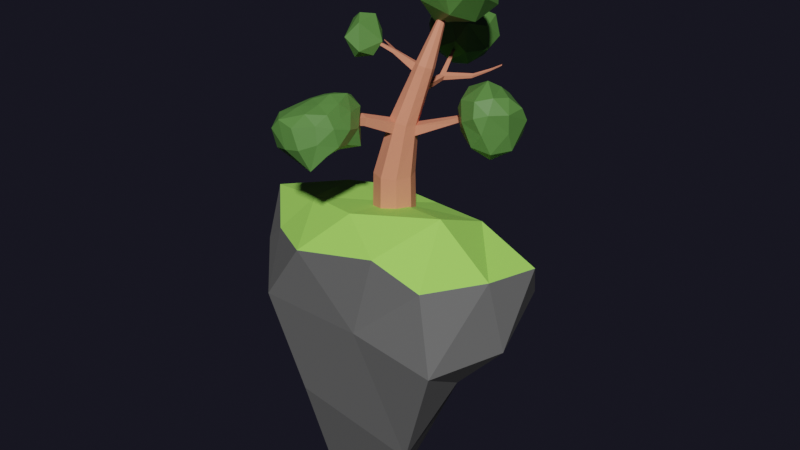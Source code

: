 # Source: FloatingIsland08.blend  (saved by Blender 2.80.75; exported with 4.5.12 LTS)
import bpy
from mathutils import Matrix  # noqa: F401  (used for matrix-valued properties, if any)

bpy.ops.wm.read_factory_settings(use_empty=True)
scene = bpy.context.scene
scene.name = 'Scene'

# ---- collections
col_main = bpy.data.collections.new('Main'); scene.collection.children.link(col_main)
col_cutters = bpy.data.collections.new('Cutters'); scene.collection.children.link(col_cutters)
col_cutters.hide_render = True
col_cameras = bpy.data.collections.new('Cameras'); scene.collection.children.link(col_cameras)
col_helpers = bpy.data.collections.new('Helpers'); scene.collection.children.link(col_helpers)
col_helpers.hide_render = True

# ---- materials (node trees are filled in below, after node groups)
mat_grass = bpy.data.materials.new('Grass')
mat_grass.use_transparent_shadow = False
mat_material_001 = bpy.data.materials.new('Material.001')
mat_material_001.use_transparent_shadow = False
mat_leafes = bpy.data.materials.new('Leafes')
mat_leafes.use_transparent_shadow = False
mat_stem = bpy.data.materials.new('stem')
mat_stem.use_transparent_shadow = False

# ---- material node trees
mat_grass.use_nodes = True; mat_grass.node_tree.nodes.clear()
_N = mat_grass.node_tree.nodes; _L = mat_grass.node_tree.links
n0 = _N.new('ShaderNodeOutputMaterial'); n0.name = 'Material Output'; n0.location = (300, 300)
n1 = _N.new('ShaderNodeBsdfPrincipled'); n1.name = 'Principled BSDF'; n1.location = (10, 300)
n1.distribution = 'GGX'
n1.subsurface_method = 'BURLEY'
n1.inputs[0].default_value = (0.3678, 0.8, 0.1158, 1.0)
n1.inputs[2].default_value = 0.8615
n1.inputs[3].default_value = 1.45
n1.inputs[27].default_value = (0.0, 0.0, 0.0, 1.0)
n1.inputs[28].default_value = 1.0
_L.new(n1.outputs[0], n0.inputs[0])
n0.is_active_output = True
mat_material_001.use_nodes = True; mat_material_001.node_tree.nodes.clear()
_N = mat_material_001.node_tree.nodes; _L = mat_material_001.node_tree.links
n0 = _N.new('ShaderNodeOutputMaterial'); n0.name = 'Material Output'; n0.location = (300, 300)
n1 = _N.new('ShaderNodeBsdfPrincipled'); n1.name = 'Principled BSDF'; n1.location = (10, 300)
n1.distribution = 'GGX'
n1.subsurface_method = 'BURLEY'
n1.inputs[0].default_value = (0.1107, 0.1107, 0.1107, 1.0)
n1.inputs[2].default_value = 0.7538
n1.inputs[3].default_value = 1.45
n1.inputs[27].default_value = (0.0, 0.0, 0.0, 1.0)
n1.inputs[28].default_value = 1.0
_L.new(n1.outputs[0], n0.inputs[0])
n0.is_active_output = True
mat_leafes.use_nodes = True; mat_leafes.node_tree.nodes.clear()
_N = mat_leafes.node_tree.nodes; _L = mat_leafes.node_tree.links
n0 = _N.new('ShaderNodeOutputMaterial'); n0.name = 'Material Output'; n0.location = (300, 300)
n1 = _N.new('ShaderNodeBsdfPrincipled'); n1.name = 'Principled BSDF'; n1.location = (10, 300)
n1.distribution = 'GGX'
n1.subsurface_method = 'BURLEY'
n1.inputs[0].default_value = (0.102, 0.2529, 0.05573, 1.0)
n1.inputs[3].default_value = 1.45
n1.inputs[27].default_value = (0.0, 0.0, 0.0, 1.0)
n1.inputs[28].default_value = 1.0
_L.new(n1.outputs[0], n0.inputs[0])
n0.is_active_output = True
mat_stem.use_nodes = True; mat_stem.node_tree.nodes.clear()
_N = mat_stem.node_tree.nodes; _L = mat_stem.node_tree.links
n0 = _N.new('ShaderNodeOutputMaterial'); n0.name = 'Material Output'; n0.location = (300, 300)
n1 = _N.new('ShaderNodeBsdfPrincipled'); n1.name = 'Principled BSDF'; n1.location = (10, 300)
n1.distribution = 'GGX'
n1.subsurface_method = 'BURLEY'
n1.inputs[0].default_value = (0.8, 0.2737, 0.1652, 1.0)
n1.inputs[3].default_value = 1.45
n1.inputs[27].default_value = (0.0, 0.0, 0.0, 1.0)
n1.inputs[28].default_value = 1.0
_L.new(n1.outputs[0], n0.inputs[0])
n0.is_active_output = True

# ---- world
world_world = bpy.data.worlds.new('World'); scene.world = world_world
world_world.use_nodes = True; world_world.node_tree.nodes.clear()
_N = world_world.node_tree.nodes; _L = world_world.node_tree.links
n0 = _N.new('ShaderNodeOutputWorld'); n0.name = 'World Output'; n0.location = (300, 300)
n1 = _N.new('ShaderNodeBackground'); n1.name = 'Background'; n1.location = (10, 300)
n1.inputs[0].default_value = (0.08554, 0.08249, 0.1456, 1.0)
n1.inputs[1].default_value = 0.1
n2 = _N.new('ShaderNodeVolumeScatter'); n2.name = 'Volume Scatter'; n2.location = (11, 174)
n2.width = 140
n2.inputs[1].default_value = 0.0
_L.new(n1.outputs[0], n0.inputs[0])
_L.new(n2.outputs[0], n0.inputs[1])
n0.is_active_output = True
world_world.use_eevee_finite_volume = True
world_world.color = (0.0, 0.0, 0.0)
world_world.use_sun_shadow = False
world_world.sun_shadow_jitter_overblur = 0.0

# ---- meshes
me_cone = bpy.data.meshes.new('Cone')
me_cone.from_pydata([(0.1957, 0.2367, -0.9748), (0.009971, 0.5348, -0.7626), (-0.3434, 0.01415, -0.02275), (0.156, -0.3492, 0.4186), (0.05719, -0.2663, -1.045), (-0.4202, -0.3251, -0.8007), (0.2736, 0.6171, -0.5292), (-0.2644, 0.4495, -0.1367), (-0.4162, -0.4182, 0.08701), (0.4814, -0.07922, 0.01385), (-0.4999, -0.1184, -0.2372), (-0.02135, 0.1775, 0.521), (0.617, 0.358, -0.4936), (0.5601, 0.2206, -0.8334), (0.447, -0.4632, -0.5462), (0.716, -0.1705, -0.4968), (0.03831, 0.04865, -0.9978), (0.3161, 0.3725, -0.8451), (-0.2441, 0.6914, -0.5354), (0.4154, 0.1257, -0.9783), (-0.1853, -0.388, -0.9259), (-0.5943, -0.4693, -0.4795), (-0.2343, -0.1978, 0.4061), (-0.5438, 0.4741, -0.5075), (0.2235, -0.4521, -0.05924), (-0.01402, 0.322, -0.9058), (-0.1341, -0.4671, -0.5427), (-0.7341, -0.07849, -0.4911), (0.2448, -0.445, -0.8547), (0.2616, 0.4099, -0.05467), (-0.3755, 0.217, -0.9557), (-0.624, -0.06162, -0.8209), (-0.3933, -0.1388, -1.11), (0.3953, -0.1536, -0.9893), (0.5362, -0.2699, -0.8127), (-0.2822, 0.457, -0.7666), (-0.4759, 0.3487, -0.7617), (-0.6885, 0.2294, -0.7984), (0.6555, -0.2374, -0.7027), (0.7932, -0.01258, -0.8891)], [], [(4, 28, 20), (13, 39, 19), (1, 35, 18), (6, 29, 12), (12, 39, 13), (17, 13, 19), (16, 32, 30), (37, 31, 27), (5, 21, 31), (7, 18, 23), (0, 16, 25), (20, 5, 32), (0, 17, 19), (17, 6, 12), (37, 30, 31), (12, 15, 39), (17, 12, 13), (29, 11, 9), (37, 36, 30), (35, 30, 36), (1, 18, 6), (36, 23, 35), (17, 0, 25), (12, 9, 15), (19, 39, 33), (22, 11, 7), (4, 33, 28), (7, 2, 22), (16, 19, 33), (5, 31, 32), (12, 29, 9), (23, 27, 7), (5, 26, 21), (2, 8, 22), (18, 29, 6), (20, 28, 26), (4, 20, 32), (4, 16, 33), (22, 8, 3), (32, 31, 30), (5, 20, 26), (25, 16, 30), (16, 0, 19), (18, 35, 23), (1, 6, 17), (3, 24, 9), (35, 25, 30), (2, 7, 10), (23, 36, 37), (35, 1, 25), (16, 4, 32), (1, 17, 25), (23, 37, 27), (8, 2, 10), (11, 29, 7), (7, 27, 10), (10, 21, 8), (14, 26, 28), (14, 28, 34), (21, 27, 31), (14, 24, 26), (18, 7, 29), (11, 3, 9), (39, 38, 34), (9, 14, 15), (11, 22, 3), (21, 10, 27), (9, 24, 14), (15, 38, 39), (28, 33, 34), (33, 39, 34), (24, 8, 26), (14, 38, 15), (3, 8, 24), (26, 8, 21), (14, 34, 38)])
me_cone.polygons.foreach_set('material_index', [0, 0, 1, 1, 1, 0, 0, 1, 1, 1, 0, 0, 0, 1, 0, 1, 1, 1, 0, 0, 1, 1, 0, 1, 0, 1, 0, 1, 0, 0, 1, 1, 1, 1, 1, 1, 0, 0, 1, 0, 1, 0, 0, 1, 1, 1, 0, 1, 1, 0, 0, 0, 1, 1, 1, 1, 1, 1, 1, 1, 1, 1, 1, 1, 1, 1, 1, 1, 1, 0, 0, 1, 1, 1, 1, 1])
_uv = me_cone.uv_layers.new(name='UVMap')
_uv.uv.foreach_set('vector', [0.0, 0.0, 0.0, 0.0, 0.0, 0.0, 0.0, 0.0, 0.0, 0.0, 0.0, 0.0, 0.0, 0.0, 0.0, 0.0, 0.0, 0.0, 0.0, 0.0, 0.0, 0.0, 0.0, 0.0, 0.0, 0.0, 0.0, 0.0, 0.0, 0.0, 0.0, 0.0, 0.0, 0.0, 0.0, 0.0, 0.0, 0.0, 0.0, 0.0, 0.0, 0.0, 0.0, 0.0, 0.0, 0.0, 0.0, 0.0, 0.0, 0.0, 0.0, 0.0, 0.0, 0.0, 0.0, 0.0, 0.0, 0.0, 0.0, 0.0, 0.0, 0.0, 0.0, 0.0, 0.0, 0.0, 0.0, 0.0, 0.0, 0.0, 0.0, 0.0, 0.0, 0.0, 0.0, 0.0, 0.0, 0.0, 0.0, 0.0, 0.0, 0.0, 0.0, 0.0, 0.0, 0.0, 0.0, 0.0, 0.0, 0.0, 0.0, 0.0, 0.0, 0.0, 0.0, 0.0, 0.0, 0.0, 0.0, 0.0, 0.0, 0.0, 0.0, 0.0, 0.0, 0.0, 0.0, 0.0, 0.0, 0.0, 0.0, 0.0, 0.0, 0.0, 0.0, 0.0, 0.0, 0.0, 0.0, 0.0, 0.0, 0.0, 0.0, 0.0, 0.0, 0.0, 0.0, 0.0, 0.0, 0.0, 0.0, 0.0, 0.0, 0.0, 0.0, 0.0, 0.0, 0.0, 0.0, 0.0, 0.0, 0.0, 0.0, 0.0, 0.0, 0.0, 0.0, 0.0, 0.0, 0.0, 0.0, 0.0, 0.0, 0.0, 0.0, 0.0, 0.0, 0.0, 0.0, 0.0, 0.0, 0.0, 0.0, 0.0, 0.0, 0.0, 0.0, 0.0, 0.0, 0.0, 0.0, 0.0, 0.0, 0.0, 0.0, 0.0, 0.0, 0.0, 0.0, 0.0, 0.0, 0.0, 0.0, 0.0, 0.0, 0.0, 0.0, 0.0, 0.0, 0.0, 0.0, 0.0, 0.0, 0.0, 0.0, 0.0, 0.0, 0.0, 0.0, 0.0, 0.0, 0.0, 0.0, 0.0, 0.0, 0.0, 0.0, 0.0, 0.0, 0.0, 0.0, 0.0, 0.0, 0.0, 0.0, 0.0, 0.0, 0.0, 0.0, 0.0, 0.0, 0.0, 0.0, 0.0, 0.0, 0.0, 0.0, 0.0, 0.0, 0.0, 0.0, 0.0, 0.0, 0.0, 0.0, 0.0, 0.0, 0.0, 0.0, 0.0, 0.0, 0.0, 0.0, 0.0, 0.0, 0.0, 0.0, 0.0, 0.0, 0.0, 0.0, 0.0, 0.0, 0.0, 0.0, 0.0, 0.0, 0.0, 0.0, 0.0, 0.0, 0.0, 0.0, 0.0, 0.0, 0.0, 0.0, 0.0, 0.0, 0.0, 0.0, 0.0, 0.0, 0.0, 0.0, 0.0, 0.0, 0.0, 0.0, 0.0, 0.0, 0.0, 0.0, 0.0, 0.0, 0.0, 0.0, 0.0, 0.0, 0.0, 0.0, 0.0, 0.0, 0.0, 0.0, 0.0, 0.0, 0.0, 0.0, 0.0, 0.0, 0.0, 0.0, 0.0, 0.0, 0.0, 0.0, 0.0, 0.0, 0.0, 0.0, 0.0, 0.0, 0.0, 0.0, 0.0, 0.0, 0.0, 0.0, 0.0, 0.0, 0.0, 0.0, 0.0, 0.0, 0.0, 0.0, 0.0, 0.0, 0.0, 0.0, 0.0, 0.0, 0.0, 0.0, 0.0, 0.0, 0.0, 0.0, 0.0, 0.0, 0.0, 0.0, 0.0, 0.0, 0.0, 0.0, 0.0, 0.0, 0.0, 0.0, 0.0, 0.0, 0.0, 0.0, 0.0, 0.0, 0.0, 0.0, 0.0, 0.0, 0.0, 0.0, 0.0, 0.0, 0.0, 0.0, 0.0, 0.0, 0.0, 0.0, 0.0, 0.0, 0.0, 0.0, 0.0, 0.0, 0.0, 0.0, 0.0, 0.0, 0.0, 0.0, 0.0, 0.0, 0.0, 0.0, 0.0, 0.0, 0.0, 0.0, 0.0, 0.0, 0.0, 0.0, 0.0, 0.0, 0.0, 0.0, 0.0, 0.0, 0.0, 0.0, 0.0, 0.0, 0.0, 0.0, 0.0, 0.0, 0.0, 0.0, 0.0, 0.0, 0.0, 0.0, 0.0, 0.0, 0.0, 0.0, 0.0, 0.0, 0.0, 0.0, 0.0, 0.0, 0.0, 0.0, 0.0, 0.0, 0.0, 0.0, 0.0, 0.0, 0.0, 0.0, 0.0, 0.0, 0.0, 0.0, 0.0, 0.0, 0.0, 0.0, 0.0, 0.0, 0.0, 0.0, 0.0, 0.0, 0.0, 0.0, 0.0, 0.0, 0.0, 0.0, 0.0])
me_cone.materials.append(mat_grass)
me_cone.materials.append(mat_material_001)
me_cone.use_remesh_preserve_volume = False
me_cone.use_remesh_preserve_attributes = False
me_cone.use_mirror_vertex_groups = False
me_cone.update()
me_circle_002 = bpy.data.meshes.new('Circle.002')
me_circle_002.from_pydata([(0.856, 1.128, 7.269), (3.109, 1.649, 2.916), (1.951, 0.8143, 3.176), (2.179, 1.314, 6.954), (1.24, 0.2843, 6.351), (2.279, 1.232, 3.867), (-1.539, 4.343, 4.574), (1.127, 1.293, 5.466), (-0.6061, 3.834, 4.933), (-1.357, 4.416, 3.992), (-0.4283, 4.132, 3.519), (1.986, 0.5869, 6.5), (1.582, 1.243, 7.271), (-0.987, 4.39, 4.854), (-0.4916, 4.254, 4.976), (-0.9466, 4.299, 3.761), (0.2933, 3.516, 4.328), (0.617, 1.425, 6.973), (-0.7777, 4.598, 3.999), (-0.1557, 4.753, 4.21), (-1.522, 3.633, 4.768), (0.9661, 0.0766, 6.791), (-1.172, 3.836, 3.614), (-1.262, -3.204, 3.114), (0.1452, -3.321, 3.007), (-0.05628, -3.822, 2.959), (0.2859, -3.147, 2.649), (1.859, 0.9949, 5.998), (0.05989, -3.515, 2.29), (-1.189, -1.906, 3.514), (1.047, 1.894, 6.857), (-0.4066, -1.354, 3.737), (-0.5237, -1.191, 2.568), (0.3417, 0.4138, 6.97), (3.654, 0.398, 3.078), (1.319, 0.6742, 7.338), (-0.9547, -1.354, 3.044), (-0.1899, -3.005, 2.37), (-0.7581, -1.71, 2.355), (-1.021, -1.841, 3.666), (-1.372, -2.102, 3.474), (-0.5752, -1.832, 3.886), (-1.171, 0.2548, 4.541), (-1.147, -1.573, 3.188), (-1.387, -2.214, 3.178), (2.94, 1.002, 4.08), (-1.43, -0.162, 4.958), (2.093, 0.8108, 2.713), (1.793, 1.209, 3.562), (2.501, -0.1666, 3.282), (3.477, 1.332, 2.708), (3.28, 0.1548, 4.07), (2.607, 1.614, 3.289), (2.797, 0.5666, 4.336), (3.475, 0.5911, 4.008), (3.689, 1.204, 3.239), (2.86, 1.536, 3.73), (3.296, 1.235, 3.671), (1.945, 1.274, 2.936), (2.23, 1.757, 3.268), (2.157, 0.2745, 2.808), (1.962, 0.3648, 3.418), (2.274, 0.082, 3.809), (2.862, -0.1168, 3.948), (2.961, -0.2857, 3.537), (1.975, 0.843, 3.908), (2.829, -0.1587, 2.646), (2.563, 0.9468, 2.268), (2.559, 0.23, 2.42), (3.314, -0.101, 3.655), (3.153, 0.2999, 2.216), (2.815, 1.326, 2.325), (3.672, 0.3427, 3.628), (2.39, 1.424, 2.523), (3.303, 1.015, 2.255), (2.556, 1.726, 2.77), (3.355, 0.02117, 2.509), (3.646, 0.6103, 2.519), (3.675, 0.9632, 3.651), (3.204, -0.2277, 3.098), (-1.712, 3.715, 4.303), (-1.405, 3.978, 4.927), (-1.584, 3.798, 3.702), (-1.187, 3.102, 4.55), (-0.9856, 3.434, 4.901), (-1.256, 3.291, 3.77), (-0.6734, 2.859, 3.968), (-0.5643, 3.462, 3.351), (-0.329, 3.035, 3.623), (-0.2879, 3.017, 4.809), (-0.04111, 2.871, 4.282), (0.1745, 3.118, 3.914), (-0.1049, 3.601, 3.38), (0.1446, 3.218, 4.784), (0.4417, 3.84, 3.876), (0.4664, 3.788, 4.632), (0.04923, 4.22, 3.538), (0.4119, 4.506, 4.15), (-0.06708, 4.134, 4.989), (0.1917, 4.569, 4.758), (-0.1775, 4.579, 3.71), (-0.05294, 3.597, 4.975), (-0.3147, 4.616, 4.819), (-1.112, -3.562, 2.697), (-0.5546, -3.813, 2.863), (-1.364, -2.88, 3.026), (-1.29, -2.991, 2.75), (-0.6402, -3.453, 2.447), (-1.326, -2.336, 2.572), (-0.9585, -1.254, 2.414), (-1.165, -1.595, 2.904), (0.0377, -2.782, 2.52), (-0.7978, -2.675, 2.261), (-1.382, -2.572, 2.625), (-1.236, -1.627, 2.625), (-0.4898, -3.072, 2.342), (-0.986, -3.109, 2.419), (-1.212, -2.684, 2.502), (-1.355, -2.705, 2.674), (-1.293, -2.002, 2.843), (-1.36, -2.548, 2.875), (-0.6473, -2.143, 2.342), (-1.033, -2.347, 2.403), (-0.3688, -2.643, 2.366), (-1.089, -1.903, 2.471), (-0.8099, -0.552, 4.663), (-0.9127, 0.2816, 5.547), (-0.8832, 0.5226, 5.032), (-1.257, -0.648, 5.018), (-1.103, -0.404, 4.409), (-1.595, 0.1148, 5.334), (-0.5297, 0.1227, 4.852), (-1.103, -3.746, 3.309), (0.8006, 0.3715, 7.312), (-0.3165, -1.568, 2.273), (-0.1404, -2.176, 2.443), (0.2255, -2.231, 2.696), (-1.308, -1.81, 3.284), (0.6567, 0.3137, 6.204), (-0.3181, -3.792, 3.516), (-0.2361, -1.694, 3.908), (-0.7831, -3.785, 3.641), (0.2197, -1.687, 2.479), (-1.257, -3.278, 3.588), (-1.355, -2.653, 3.347), (-0.7072, -0.07011, 4.456), (-0.3224, -3.269, 3.749), (-1.058, -1.597, 3.453), (-1.137, -2.703, 3.686), (-0.6621, -1.333, 3.394), (-0.2001, -1.219, 2.837), (0.199, -1.744, 3.015), (0.00371, -3.22, 3.47), (-0.1026, -1.319, 3.471), (0.3904, -2.285, 3.187), (-0.7935, -3.036, 3.775), (0.3898, -2.756, 2.828), (-0.3997, -2.656, 3.823), (-0.9368, -0.395, 5.44), (-1.212, -0.04669, 5.598), (1.517, 0.4964, 5.903), (-1.599, 0.3091, 4.902), (-0.826, -2.426, 3.83), (-0.5743, -1.241, 2.947), (-0.7147, -1.626, 3.731), (0.1194, -1.955, 3.533), (-0.03021, -2.26, 3.821), (-1.48, -0.02456, 4.425), (-0.4867, -2.117, 3.943), (0.1672, -2.427, 3.513), (-1.175, -2.186, 3.682), (-0.8272, -1.977, 3.828), (0.05669, -2.809, 3.677), (0.2967, -2.823, 3.343), (1.277, 2.422, 5.916), (2.073, 1.953, 5.982), (0.4561, 1.636, 6.574), (0.3837, 1.669, 6.044), (1.452, 2.2, 6.853), (1.548, 0.1539, 6.765), (0.992, 2.346, 6.43), (2.162, 1.834, 6.553), (0.8087, 2.194, 5.952), (0.5421, 1.57, 5.592), (1.561, 2.4, 6.376), (1.799, 1.681, 7.152), (1.283, 1.92, 5.47), (2.226, 1.136, 6.357), (1.694, 2.273, 5.906), (2.074, 0.8826, 7.148), (0.7616, 0.8944, 5.457), (1.75, 1.358, 5.561), (0.2197, 0.9425, 5.94), (0.1066, 1.258, 6.315), (0.04439, 0.7915, 6.612), (0.2223, 0.9375, 7.053), (-1.067e-09, 0.6431, -0.2406), (-0.4548, 0.4548, -0.2406), (-0.6431, -2.918e-08, -0.2406), (-0.4548, -0.4548, -0.2406), (5.516e-08, -0.6431, -0.2406), (0.4548, -0.4548, -0.2406), (0.6431, 6.603e-09, -0.2406), (0.4548, 0.4548, -0.2406), (-0.4327, 0.4327, 1.057), (-8.338e-10, 0.6119, 1.057), (-0.6119, -2.758e-08, 1.057), (-0.4327, -0.4327, 1.057), (5.266e-08, -0.6119, 1.057), (0.4327, -0.4327, 1.057), (0.6119, 6.463e-09, 1.057), (0.4327, 0.4327, 1.057), (0.01501, 0.3577, 2.81), (0.298, 0.4869, 2.734), (-0.09284, 0.05974, 2.855), (0.03762, -0.2324, 2.844), (0.33, -0.3477, 2.783), (0.613, -0.2184, 2.707), (0.7208, 0.07954, 2.661), (0.5904, 0.3717, 2.672), (0.5819, 0.6463, 4.323), (0.7877, 0.7012, 4.279), (0.4813, 0.4636, 4.385), (0.5449, 0.2601, 4.428), (0.7354, 0.155, 4.427), (0.9412, 0.2099, 4.383), (1.042, 0.3926, 4.321), (0.9781, 0.5961, 4.278), (0.9042, 1.006, 5.676), (0.98, 1.021, 5.656), (0.8648, 0.9442, 5.706), (0.8849, 0.8707, 5.729), (0.9528, 0.829, 5.732), (1.029, 0.8436, 5.712), (1.068, 0.9059, 5.682), (1.048, 0.9794, 5.659), (0.7213, 0.6721, 4.069), (0.9256, 0.5657, 4.06), (0.9982, 0.3502, 4.096), (0.8967, 0.1518, 4.156), (0.6804, 0.08685, 4.204), (0.4761, 0.1933, 4.213), (0.4035, 0.4088, 4.177), (0.505, 0.6072, 4.118), (-0.1636, 0.199, 4.677), (-0.1935, 0.2948, 4.656), (-0.2302, 0.269, 4.559), (-0.196, 0.1676, 4.576), (-0.8161, 0.03246, 4.9), (-0.8317, 0.08238, 4.889), (-0.8508, 0.06895, 4.838), (-0.833, 0.01607, 4.847), (-1.29, -0.08412, 5.098), (-1.305, -0.0342, 5.087), (-1.325, -0.04763, 5.036), (-1.307, -0.1005, 5.045), (-0.349, 0.1312, 4.641), (-0.3793, 0.221, 4.626), (-0.3469, 0.2438, 4.712), (-0.3204, 0.159, 4.73), (-0.619, 0.5632, 4.608), (-0.608, 0.5709, 4.637), (-0.6637, 0.5488, 4.628), (-0.654, 0.5556, 4.654), (-0.9648, 0.7325, 4.647), (-0.9587, 0.7368, 4.663), (-0.9896, 0.7245, 4.658), (-0.9842, 0.7283, 4.672), (-0.1948, 0.048, 2.502), (-0.07297, 0.3725, 2.465), (0.5594, 0.3837, 2.355), (0.6994, 0.06391, 2.346), (0.5775, -0.2605, 2.383), (0.2651, -0.3996, 2.444), (-0.0548, -0.2718, 2.493), (0.2394, 0.5115, 2.404), (1.715, 0.6609, 3.037), (1.772, 0.5209, 3.015), (1.749, 0.7039, 2.895), (1.809, 0.5503, 2.872), (2.334, 0.8178, 3.225), (2.37, 0.7284, 3.21), (2.356, 0.8452, 3.134), (2.394, 0.7473, 3.119), (2.874, 0.9321, 3.413), (2.898, 0.8719, 3.403), (2.888, 0.9506, 3.352), (2.914, 0.8845, 3.342), (-0.02751, -1.171, 3.099), (-0.2437, -1.086, 3.144), (-0.312, -1.115, 2.885), (-0.07546, -1.209, 2.848), (-0.3945, -2.127, 3.215), (-0.532, -2.073, 3.244), (-0.5755, -2.091, 3.079), (-0.425, -2.152, 3.056), (-0.6177, -2.729, 3.207), (-0.6761, -2.706, 3.219), (-0.6945, -2.714, 3.149), (-0.6307, -2.739, 3.139), (0.758, 0.4687, 3.366), (0.7548, -0.03331, 3.432), (0.2569, -0.01957, 3.529), (0.26, 0.4824, 3.464), (0.5096, 0.5795, 3.402), (0.8595, 0.2149, 3.379), (0.5052, -0.1304, 3.494), (0.1553, 0.2343, 3.516), (0.5805, 0.6105, 3.625), (0.906, 0.2602, 3.619), (0.5639, -0.05766, 3.732), (0.2384, 0.2927, 3.738), (0.8141, 0.5012, 3.599), (0.8023, 0.02868, 3.674), (0.3303, 0.05171, 3.758), (0.342, 0.5242, 3.683), (0.3436, 1.639, 3.68), (0.2952, 1.615, 3.551), (0.4424, 1.672, 3.514), (0.4842, 1.69, 3.646), (0.01004, 2.485, 3.922), (-0.0236, 2.468, 3.832), (0.07876, 2.508, 3.807), (0.1078, 2.521, 3.899), (-0.627, 3.826, 4.066), (-0.6427, 3.818, 4.025), (-0.5949, 3.836, 4.013), (-0.5813, 3.842, 4.055), (0.3704, 1.837, 3.572), (0.4097, 1.855, 3.696), (0.2775, 1.807, 3.728), (0.2321, 1.784, 3.607), (0.9916, 2.317, 3.521), (1.017, 2.328, 3.6), (0.972, 2.426, 3.63), (0.9485, 2.416, 3.556), (1.284, 2.831, 3.666), (1.298, 2.837, 3.712), (1.272, 2.894, 3.729), (1.259, 2.888, 3.686), (1.474, 3.119, 3.792), (1.481, 3.123, 3.817), (1.468, 3.153, 3.826), (1.46, 3.15, 3.803)], [], [(194, 33, 195), (183, 192, 177), (191, 27, 160), (179, 11, 189), (189, 3, 185), (192, 138, 194), (7, 191, 160), (1, 75, 59), (187, 175, 181), (11, 27, 187), (185, 12, 189), (160, 4, 138), (5, 48, 65), (183, 177, 182), (133, 0, 195), (17, 30, 176), (75, 1, 71), (176, 30, 180), (21, 4, 179), (2, 61, 48), (1, 56, 57), (19, 102, 99), (7, 186, 191), (3, 181, 185), (7, 190, 183), (7, 160, 190), (30, 178, 180), (11, 179, 160), (35, 133, 179), (181, 3, 187), (30, 12, 185), (30, 17, 0), (195, 17, 176), (190, 160, 138), (27, 191, 187), (33, 194, 138), (33, 133, 195), (185, 181, 178), (187, 191, 175), (3, 189, 187), (147, 43, 137), (128, 167, 129), (125, 131, 158), (149, 36, 147), (32, 163, 150), (125, 158, 128), (158, 159, 128), (42, 129, 167), (42, 167, 161), (166, 168, 157), (42, 161, 127), (145, 129, 42), (145, 42, 127), (125, 128, 129), (145, 125, 129), (58, 2, 48), (1, 52, 56), (158, 131, 126), (134, 135, 121), (5, 65, 45), (158, 126, 159), (131, 127, 126), (125, 145, 131), (5, 59, 48), (126, 130, 159), (29, 170, 39), (46, 128, 130), (95, 94, 97), (93, 16, 95), (153, 150, 163), (9, 15, 22), (38, 124, 109), (89, 90, 93), (43, 110, 137), (105, 144, 120), (105, 23, 144), (141, 143, 132), (164, 41, 140), (136, 154, 156), (110, 43, 36), (139, 25, 24), (146, 141, 139), (150, 151, 142), (155, 148, 143), (152, 146, 139), (29, 147, 137), (104, 139, 141), (155, 143, 141), (157, 162, 155), (172, 157, 146), (43, 147, 36), (173, 172, 152), (109, 114, 110), (140, 166, 165), (166, 157, 172), (31, 140, 153), (168, 171, 162), (39, 171, 164), (166, 172, 169), (173, 152, 24), (171, 39, 170), (109, 36, 163), (154, 136, 151), (168, 41, 171), (41, 164, 171), (162, 171, 170), (157, 168, 162), (169, 165, 166), (37, 111, 28), (41, 168, 140), (114, 119, 110), (44, 40, 137), (115, 37, 28), (111, 37, 123), (119, 114, 124), (134, 38, 109), (119, 120, 44), (119, 137, 110), (135, 123, 121), (124, 38, 121), (122, 108, 124), (163, 32, 109), (140, 31, 164), (28, 111, 26), (116, 107, 103), (144, 148, 170), (115, 116, 112), (9, 82, 80), (28, 25, 104), (116, 106, 117), (120, 108, 113), (106, 120, 118), (107, 116, 115), (112, 121, 123), (120, 113, 118), (23, 105, 106), (106, 118, 117), (107, 104, 103), (95, 97, 99), (84, 20, 83), (18, 13, 102), (8, 84, 89), (87, 96, 92), (20, 84, 81), (20, 80, 83), (91, 92, 94), (99, 98, 95), (8, 13, 81), (97, 96, 100), (99, 102, 98), (18, 100, 10), (22, 87, 85), (18, 9, 6), (98, 14, 8), (90, 88, 91), (88, 85, 87), (91, 88, 92), (91, 94, 16), (14, 13, 8), (14, 98, 102), (88, 87, 92), (18, 102, 19), (22, 82, 9), (89, 83, 86), (6, 81, 13), (80, 81, 6), (8, 101, 98), (90, 86, 88), (13, 14, 102), (80, 85, 83), (8, 81, 84), (22, 10, 87), (89, 84, 83), (93, 101, 89), (15, 10, 22), (91, 16, 93), (10, 100, 96), (87, 10, 96), (85, 86, 83), (80, 20, 81), (1, 59, 52), (9, 80, 6), (16, 94, 95), (47, 73, 67), (90, 89, 86), (80, 82, 85), (47, 58, 73), (1, 50, 71), (88, 86, 85), (1, 57, 50), (18, 6, 13), (91, 93, 90), (19, 97, 100), (92, 96, 94), (94, 96, 97), (15, 9, 18), (8, 89, 101), (61, 2, 47), (19, 99, 97), (101, 93, 95), (101, 95, 98), (82, 22, 85), (18, 19, 100), (10, 15, 18), (56, 5, 45), (146, 157, 155), (23, 143, 144), (24, 152, 139), (30, 0, 12), (108, 120, 119), (28, 107, 115), (25, 139, 104), (33, 21, 133), (35, 189, 12), (4, 21, 138), (117, 122, 112), (186, 7, 183), (4, 160, 179), (28, 26, 24), (11, 187, 189), (176, 193, 195), (17, 195, 0), (35, 179, 189), (190, 192, 183), (151, 165, 154), (35, 12, 0), (120, 144, 44), (123, 115, 112), (186, 188, 191), (184, 181, 175), (28, 104, 107), (117, 113, 108), (33, 138, 21), (192, 190, 138), (27, 11, 160), (133, 35, 0), (30, 185, 178), (184, 178, 181), (184, 175, 188), (178, 184, 180), (21, 179, 133), (149, 147, 164), (163, 36, 149), (46, 161, 167), (128, 46, 167), (127, 161, 130), (117, 108, 122), (145, 127, 131), (116, 103, 106), (128, 159, 130), (38, 134, 121), (112, 122, 121), (5, 56, 59), (31, 149, 164), (161, 46, 130), (37, 115, 123), (2, 58, 47), (150, 153, 151), (40, 144, 170), (126, 127, 130), (23, 103, 132), (108, 119, 124), (134, 142, 135), (32, 134, 109), (23, 132, 143), (103, 23, 106), (147, 29, 39), (143, 148, 144), (106, 105, 120), (146, 155, 141), (40, 29, 137), (155, 162, 148), (153, 140, 165), (104, 141, 132), (148, 162, 170), (172, 146, 152), (147, 39, 164), (104, 132, 103), (166, 140, 168), (156, 154, 173), (40, 170, 29), (28, 24, 25), (154, 169, 173), (134, 32, 150), (173, 169, 172), (154, 165, 169), (135, 142, 136), (149, 31, 153), (173, 24, 156), (153, 165, 151), (153, 163, 149), (150, 142, 134), (40, 44, 144), (156, 111, 136), (142, 151, 136), (109, 110, 36), (135, 111, 123), (114, 109, 124), (24, 26, 156), (112, 116, 117), (121, 122, 124), (119, 44, 137), (111, 156, 26), (65, 61, 62), (49, 62, 61), (68, 66, 60), (34, 79, 76), (58, 48, 59), (47, 68, 60), (47, 67, 68), (47, 60, 61), (59, 56, 52), (72, 55, 78), (34, 76, 77), (65, 62, 53), (75, 73, 58), (60, 49, 61), (45, 53, 51), (71, 73, 75), (45, 57, 56), (34, 77, 55), (71, 67, 73), (34, 72, 69), (49, 66, 79), (66, 70, 76), (75, 58, 59), (57, 78, 55), (34, 69, 79), (45, 54, 57), (53, 45, 65), (49, 60, 66), (45, 51, 54), (61, 65, 48), (72, 78, 54), (57, 55, 50), (72, 54, 51), (51, 69, 72), (72, 34, 55), (74, 71, 50), (79, 66, 76), (63, 51, 53), (77, 70, 74), (67, 74, 70), (63, 62, 49), (49, 79, 64), (57, 54, 78), (63, 49, 64), (77, 50, 55), (67, 70, 68), (63, 53, 62), (51, 63, 69), (66, 68, 70), (135, 136, 111), (64, 69, 63), (67, 71, 74), (77, 74, 50), (77, 76, 70), (79, 69, 64), (182, 174, 186), (188, 175, 191), (186, 174, 188), (194, 193, 192), (182, 180, 184), (113, 117, 118), (192, 193, 177), (184, 188, 174), (177, 176, 180), (182, 186, 183), (182, 184, 174), (177, 180, 182), (193, 176, 177), (195, 193, 194), (197, 196, 203, 202, 201, 200, 199, 198), (269, 268, 214, 212), (203, 196, 205, 211), (201, 202, 210, 209), (199, 200, 208, 207), (197, 198, 206, 204), (202, 203, 211, 210), (200, 201, 209, 208), (198, 199, 207, 206), (196, 197, 204, 205), (237, 236, 221, 227), (218, 271, 279, 277), (273, 272, 217, 216), (268, 274, 215, 214), (275, 269, 212, 213), (270, 275, 213, 219), (272, 271, 218, 217), (273, 216, 288, 291), (222, 223, 231, 230), (239, 238, 226, 225), (241, 240, 224, 223), (243, 242, 222, 220), (238, 237, 227, 226), (240, 239, 225, 224), (223, 222, 245, 244), (236, 243, 220, 221), (228, 230, 231, 232, 233, 234, 235, 229), (221, 220, 228, 229), (227, 221, 229, 235), (225, 226, 234, 233), (223, 224, 232, 231), (220, 222, 230, 228), (226, 227, 235, 234), (224, 225, 233, 232), (308, 315, 243, 236), (311, 314, 241, 242), (310, 313, 239, 240), (309, 312, 237, 238), (315, 311, 242, 243), (314, 310, 240, 241), (313, 309, 238, 239), (312, 308, 236, 237), (257, 256, 251, 250), (222, 242, 246, 245), (242, 241, 247, 246), (241, 223, 244, 247), (249, 250, 254, 253), (258, 257, 250, 249), (256, 259, 248, 251), (259, 258, 249, 248), (254, 255, 252, 253), (251, 248, 252, 255), (248, 249, 253, 252), (250, 251, 255, 254), (244, 245, 258, 259), (247, 244, 259, 256), (258, 245, 261, 263), (246, 247, 256, 257), (263, 261, 265, 267), (245, 246, 260, 261), (257, 258, 263, 262), (246, 257, 262, 260), (265, 264, 266, 267), (261, 260, 264, 265), (262, 263, 267, 266), (260, 262, 266, 264), (207, 208, 273, 274), (209, 210, 271, 272), (211, 205, 275, 270), (205, 204, 269, 275), (206, 207, 274, 268), (208, 209, 272, 273), (210, 211, 270, 271), (204, 206, 268, 269), (276, 277, 281, 280), (271, 270, 278, 279), (270, 219, 276, 278), (219, 218, 277, 276), (283, 282, 286, 287), (279, 278, 282, 283), (278, 276, 280, 282), (277, 279, 283, 281), (287, 286, 284, 285), (282, 280, 284, 286), (281, 283, 287, 285), (280, 281, 285, 284), (290, 291, 295, 294), (216, 215, 289, 288), (215, 274, 290, 289), (274, 273, 291, 290), (293, 294, 298, 297), (289, 290, 294, 293), (291, 288, 292, 295), (288, 289, 293, 292), (298, 299, 296, 297), (295, 292, 296, 299), (292, 293, 297, 296), (294, 295, 299, 298), (219, 213, 304, 300), (217, 218, 305, 301), (215, 216, 306, 302), (212, 214, 307, 303), (218, 219, 300, 305), (216, 217, 301, 306), (214, 215, 302, 307), (213, 212, 303, 304), (300, 304, 308, 312), (301, 305, 309, 313), (302, 306, 310, 314), (303, 307, 311, 315), (305, 300, 312, 309), (306, 301, 313, 310), (307, 302, 314, 311), (308, 304, 318, 319), (329, 328, 322, 323), (303, 315, 316, 317), (304, 303, 317, 318), (315, 308, 319, 316), (321, 320, 324, 325), (331, 330, 320, 321), (330, 329, 323, 320), (328, 331, 321, 322), (326, 325, 324, 327), (320, 323, 327, 324), (322, 321, 325, 326), (323, 322, 326, 327), (318, 317, 331, 328), (316, 319, 329, 330), (317, 316, 330, 331), (319, 318, 332, 333), (335, 334, 338, 339), (329, 319, 333, 334), (318, 328, 335, 332), (328, 329, 334, 335), (338, 337, 341, 342), (334, 333, 337, 338), (332, 335, 339, 336), (333, 332, 336, 337), (341, 340, 343, 342), (336, 339, 343, 340), (337, 336, 340, 341), (339, 338, 342, 343)])
me_circle_002.polygons.foreach_set('material_index', [0, 0, 0, 0, 0, 0, 0, 0, 0, 0, 0, 0, 0, 0, 0, 0, 0, 0, 0, 0, 0, 0, 0, 0, 0, 0, 0, 0, 0, 0, 0, 0, 0, 0, 0, 0, 0, 0, 0, 0, 0, 0, 0, 0, 0, 0, 0, 0, 0, 0, 0, 0, 0, 0, 0, 0, 0, 0, 0, 0, 0, 0, 0, 0, 0, 0, 0, 0, 0, 0, 0, 0, 0, 0, 0, 0, 0, 0, 0, 0, 0, 0, 0, 0, 0, 0, 0, 0, 0, 0, 0, 0, 0, 0, 0, 0, 0, 0, 0, 0, 0, 0, 0, 0, 0, 0, 0, 0, 0, 0, 0, 0, 0, 0, 0, 0, 0, 0, 0, 0, 0, 0, 0, 0, 0, 0, 0, 0, 0, 0, 0, 0, 0, 0, 0, 0, 0, 0, 0, 0, 0, 0, 0, 0, 0, 0, 0, 0, 0, 0, 0, 0, 0, 0, 0, 0, 0, 0, 0, 0, 0, 0, 0, 0, 0, 0, 0, 0, 0, 0, 0, 0, 0, 0, 0, 0, 0, 0, 0, 0, 0, 0, 0, 0, 0, 0, 0, 0, 0, 0, 0, 0, 0, 0, 0, 0, 0, 0, 0, 0, 0, 0, 0, 0, 0, 0, 0, 0, 0, 0, 0, 0, 0, 0, 0, 0, 0, 0, 0, 0, 0, 0, 0, 0, 0, 0, 0, 0, 0, 0, 0, 0, 0, 0, 0, 0, 0, 0, 0, 0, 0, 0, 0, 0, 0, 0, 0, 0, 0, 0, 0, 0, 0, 0, 0, 0, 0, 0, 0, 0, 0, 0, 0, 0, 0, 0, 0, 0, 0, 0, 0, 0, 0, 0, 0, 0, 0, 0, 0, 0, 0, 0, 0, 0, 0, 0, 0, 0, 0, 0, 0, 0, 0, 0, 0, 0, 0, 0, 0, 0, 0, 0, 0, 0, 0, 0, 0, 0, 0, 0, 0, 0, 0, 0, 0, 0, 0, 0, 0, 0, 0, 0, 0, 0, 0, 0, 0, 0, 0, 0, 0, 0, 0, 0, 0, 0, 0, 0, 0, 0, 0, 0, 0, 0, 0, 0, 0, 0, 0, 0, 0, 0, 0, 0, 0, 0, 0, 0, 0, 0, 0, 0, 0, 0, 0, 0, 0, 0, 0, 0, 0, 0, 1, 1, 1, 1, 1, 1, 1, 1, 1, 1, 1, 1, 1, 1, 1, 1, 1, 1, 1, 1, 1, 1, 1, 1, 1, 1, 1, 1, 1, 1, 1, 1, 1, 1, 1, 1, 1, 1, 1, 1, 1, 1, 1, 1, 1, 1, 1, 1, 1, 1, 1, 1, 1, 1, 1, 1, 1, 1, 1, 1, 1, 1, 1, 1, 1, 1, 1, 1, 1, 1, 1, 1, 1, 1, 1, 1, 1, 1, 1, 1, 1, 1, 1, 1, 1, 1, 1, 1, 1, 1, 1, 1, 1, 1, 1, 1, 1, 1, 1, 1, 1, 1, 1, 1, 1, 1, 1, 1, 1, 1, 1, 1, 1, 1, 1, 1, 1, 1, 1, 1, 1, 1, 1, 1, 1, 1, 1, 1, 1, 1, 1, 1, 1, 1, 1, 1, 1, 1, 1, 1, 1, 1])
_uv = me_circle_002.uv_layers.new(name='UVMap')
_uv.uv.foreach_set('vector', [0.0, 0.0, 0.0, 0.0, 0.0, 0.0, 0.0, 0.0, 0.0, 0.0, 0.0, 0.0, 0.0, 0.0, 0.0, 0.0, 0.0, 0.0, 0.0, 0.0, 0.0, 0.0, 0.0, 0.0, 0.0, 0.0, 0.0, 0.0, 0.0, 0.0, 0.0, 0.0, 0.0, 0.0, 0.0, 0.0, 0.0, 0.0, 0.0, 0.0, 0.0, 0.0, 0.0, 0.0, 0.0, 0.0, 0.0, 0.0, 0.0, 0.0, 0.0, 0.0, 0.0, 0.0, 0.0, 0.0, 0.0, 0.0, 0.0, 0.0, 0.0, 0.0, 0.0, 0.0, 0.0, 0.0, 0.0, 0.0, 0.0, 0.0, 0.0, 0.0, 0.0, 0.0, 0.0, 0.0, 0.0, 0.0, 0.0, 0.0, 0.0, 0.0, 0.0, 0.0, 0.0, 0.0, 0.0, 0.0, 0.0, 0.0, 0.0, 0.0, 0.0, 0.0, 0.0, 0.0, 0.0, 0.0, 0.0, 0.0, 0.0, 0.0, 0.0, 0.0, 0.0, 0.0, 0.0, 0.0, 0.0, 0.0, 0.0, 0.0, 0.0, 0.0, 0.0, 0.0, 0.0, 0.0, 0.0, 0.0, 0.0, 0.0, 0.0, 0.0, 0.0, 0.0, 0.0, 0.0, 0.0, 0.0, 0.0, 0.0, 0.0, 0.0, 0.0, 0.0, 0.0, 0.0, 0.0, 0.0, 0.0, 0.0, 0.0, 0.0, 0.0, 0.0, 0.0, 0.0, 0.0, 0.0, 0.0, 0.0, 0.0, 0.0, 0.0, 0.0, 0.0, 0.0, 0.0, 0.0, 0.0, 0.0, 0.0, 0.0, 0.0, 0.0, 0.0, 0.0, 0.0, 0.0, 0.0, 0.0, 0.0, 0.0, 0.0, 0.0, 0.0, 0.0, 0.0, 0.0, 0.0, 0.0, 0.0, 0.0, 0.0, 0.0, 0.0, 0.0, 0.0, 0.0, 0.0, 0.0, 0.0, 0.0, 0.0, 0.0, 0.0, 0.0, 0.0, 0.0, 0.0, 0.0, 0.0, 0.0, 0.0, 0.0, 0.0, 0.0, 0.0, 0.0, 0.0, 0.0, 0.0, 0.0, 0.0, 0.0, 0.0, 0.0, 0.0, 0.0, 0.0, 0.0, 0.0, 0.0, 0.0, 0.0, 0.0, 0.0, 0.0, 0.0, 0.0, 0.0, 0.0, 0.0, 0.0, 0.0, 0.0, 0.0, 0.0, 0.0, 0.0, 0.0, 0.0, 0.0, 0.0, 0.0, 0.0, 0.0, 0.0, 0.0, 0.0, 0.0, 0.0, 0.0, 0.0, 0.0, 0.0, 0.0, 0.0, 0.0, 0.0, 0.0, 0.0, 0.0, 0.0, 0.0, 0.0, 0.0, 0.0, 0.0, 0.0, 0.0, 0.0, 0.0, 0.0, 0.0, 0.0, 0.0, 0.0, 0.0, 0.0, 0.0, 0.0, 0.0, 0.0, 0.0, 0.0, 0.0, 0.0, 0.0, 0.0, 0.0, 0.0, 0.0, 0.0, 0.0, 0.0, 0.0, 0.0, 0.0, 0.0, 0.0, 0.0, 0.0, 0.0, 0.0, 0.0, 0.0, 0.0, 0.0, 0.0, 0.0, 0.0, 0.0, 0.0, 0.0, 0.0, 0.0, 0.0, 0.0, 0.0, 0.0, 0.0, 0.0, 0.0, 0.0, 0.0, 0.0, 0.0, 0.0, 0.0, 0.0, 0.0, 0.0, 0.0, 0.0, 0.0, 0.0, 0.0, 0.0, 0.0, 0.0, 0.0, 0.0, 0.0, 0.0, 0.0, 0.0, 0.0, 0.0, 0.0, 0.0, 0.0, 0.0, 0.0, 0.0, 0.0, 0.0, 0.0, 0.0, 0.0, 0.0, 0.0, 0.0, 0.0, 0.0, 0.0, 0.0, 0.0, 0.0, 0.0, 0.0, 0.0, 0.0, 0.0, 0.0, 0.0, 0.0, 0.0, 0.0, 0.0, 0.0, 0.0, 0.0, 0.0, 0.0, 0.0, 0.0, 0.0, 0.0, 0.0, 0.0, 0.0, 0.0, 0.0, 0.0, 0.0, 0.0, 0.0, 0.0, 0.0, 0.0, 0.0, 0.0, 0.0, 0.0, 0.0, 0.0, 0.0, 0.0, 0.0, 0.0, 0.0, 0.0, 0.0, 0.0, 0.0, 0.0, 0.0, 0.0, 0.0, 0.0, 0.0, 0.0, 0.0, 0.0, 0.0, 0.0, 0.0, 0.0, 0.0, 0.0, 0.0, 0.0, 0.0, 0.0, 0.0, 0.0, 0.0, 0.0, 0.0, 0.0, 0.0, 0.0, 0.0, 0.0, 0.0, 0.0, 0.0, 0.0, 0.0, 0.0, 0.0, 0.0, 0.0, 0.0, 0.0, 0.0, 0.0, 0.0, 0.0, 0.0, 0.0, 0.0, 0.0, 0.0, 0.0, 0.0, 0.0, 0.0, 0.0, 0.0, 0.0, 0.0, 0.0, 0.0, 0.0, 0.0, 0.0, 0.0, 0.0, 0.0, 0.0, 0.0, 0.0, 0.0, 0.0, 0.0, 0.0, 0.0, 0.0, 0.0, 0.0, 0.0, 0.0, 0.0, 0.0, 0.0, 0.0, 0.0, 0.0, 0.0, 0.0, 0.0, 0.0, 0.0, 0.0, 0.0, 0.0, 0.0, 0.0, 0.0, 0.0, 0.0, 0.0, 0.0, 0.0, 0.0, 0.0, 0.0, 0.0, 0.0, 0.0, 0.0, 0.0, 0.0, 0.0, 0.0, 0.0, 0.0, 0.0, 0.0, 0.0, 0.0, 0.0, 0.0, 0.0, 0.0, 0.0, 0.0, 0.0, 0.0, 0.0, 0.0, 0.0, 0.0, 0.0, 0.0, 0.0, 0.0, 0.0, 0.0, 0.0, 0.0, 0.0, 0.0, 0.0, 0.0, 0.0, 0.0, 0.0, 0.0, 0.0, 0.0, 0.0, 0.0, 0.0, 0.0, 0.0, 0.0, 0.0, 0.0, 0.0, 0.0, 0.0, 0.0, 0.0, 0.0, 0.0, 0.0, 0.0, 0.0, 0.0, 0.0, 0.0, 0.0, 0.0, 0.0, 0.0, 0.0, 0.0, 0.0, 0.0, 0.0, 0.0, 0.0, 0.0, 0.0, 0.0, 0.0, 0.0, 0.0, 0.0, 0.0, 0.0, 0.0, 0.0, 0.0, 0.0, 0.0, 0.0, 0.0, 0.0, 0.0, 0.0, 0.0, 0.0, 0.0, 0.0, 0.0, 0.0, 0.0, 0.0, 0.0, 0.0, 0.0, 0.0, 0.0, 0.0, 0.0, 0.0, 0.0, 0.0, 0.0, 0.0, 0.0, 0.0, 0.0, 0.0, 0.0, 0.0, 0.0, 0.0, 0.0, 0.0, 0.0, 0.0, 0.0, 0.0, 0.0, 0.0, 0.0, 0.0, 0.0, 0.0, 0.0, 0.0, 0.0, 0.0, 0.0, 0.0, 0.0, 0.0, 0.0, 0.0, 0.0, 0.0, 0.0, 0.0, 0.0, 0.0, 0.0, 0.0, 0.0, 0.0, 0.0, 0.0, 0.0, 0.0, 0.0, 0.0, 0.0, 0.0, 0.0, 0.0, 0.0, 0.0, 0.0, 0.0, 0.0, 0.0, 0.0, 0.0, 0.0, 0.0, 0.0, 0.0, 0.0, 0.0, 0.0, 0.0, 0.0, 0.0, 0.0, 0.0, 0.0, 0.0, 0.0, 0.0, 0.0, 0.0, 0.0, 0.0, 0.0, 0.0, 0.0, 0.0, 0.0, 0.0, 0.0, 0.0, 0.0, 0.0, 0.0, 0.0, 0.0, 0.0, 0.0, 0.0, 0.0, 0.0, 0.0, 0.0, 0.0, 0.0, 0.0, 0.0, 0.0, 0.0, 0.0, 0.0, 0.0, 0.0, 0.0, 0.0, 0.0, 0.0, 0.0, 0.0, 0.0, 0.0, 0.0, 0.0, 0.0, 0.0, 0.0, 0.0, 0.0, 0.0, 0.0, 0.0, 0.0, 0.0, 0.0, 0.0, 0.0, 0.0, 0.0, 0.0, 0.0, 0.0, 0.0, 0.0, 0.0, 0.0, 0.0, 0.0, 0.0, 0.0, 0.0, 0.0, 0.0, 0.0, 0.0, 0.0, 0.0, 0.0, 0.0, 0.0, 0.0, 0.0, 0.0, 0.0, 0.0, 0.0, 0.0, 0.0, 0.0, 0.0, 0.0, 0.0, 0.0, 0.0, 0.0, 0.0, 0.0, 0.0, 0.0, 0.0, 0.0, 0.0, 0.0, 0.0, 0.0, 0.0, 0.0, 0.0, 0.0, 0.0, 0.0, 0.0, 0.0, 0.0, 0.0, 0.0, 0.0, 0.0, 0.0, 0.0, 0.0, 0.0, 0.0, 0.0, 0.0, 0.0, 0.0, 0.0, 0.0, 0.0, 0.0, 0.0, 0.0, 0.0, 0.0, 0.0, 0.0, 0.0, 0.0, 0.0, 0.0, 0.0, 0.0, 0.0, 0.0, 0.0, 0.0, 0.0, 0.0, 0.0, 0.0, 0.0, 0.0, 0.0, 0.0, 0.0, 0.0, 0.0, 0.0, 0.0, 0.0, 0.0, 0.0, 0.0, 0.0, 0.0, 0.0, 0.0, 0.0, 0.0, 0.0, 0.0, 0.0, 0.0, 0.0, 0.0, 0.0, 0.0, 0.0, 0.0, 0.0, 0.0, 0.0, 0.0, 0.0, 0.0, 0.0, 0.0, 0.0, 0.0, 0.0, 0.0, 0.0, 0.0, 0.0, 0.0, 0.0, 0.0, 0.0, 0.0, 0.0, 0.0, 0.0, 0.0, 0.0, 0.0, 0.0, 0.0, 0.0, 0.0, 0.0, 0.0, 0.0, 0.0, 0.0, 0.0, 0.0, 0.0, 0.0, 0.0, 0.0, 0.0, 0.0, 0.0, 0.0, 0.0, 0.0, 0.0, 0.0, 0.0, 0.0, 0.0, 0.0, 0.0, 0.0, 0.0, 0.0, 0.0, 0.0, 0.0, 0.0, 0.0, 0.0, 0.0, 0.0, 0.0, 0.0, 0.0, 0.0, 0.0, 0.0, 0.0, 0.0, 0.0, 0.0, 0.0, 0.0, 0.0, 0.0, 0.0, 0.0, 0.0, 0.0, 0.0, 0.0, 0.0, 0.0, 0.0, 0.0, 0.0, 0.0, 0.0, 0.0, 0.0, 0.0, 0.0, 0.0, 0.0, 0.0, 0.0, 0.0, 0.0, 0.0, 0.0, 0.0, 0.0, 0.0, 0.0, 0.0, 0.0, 0.0, 0.0, 0.0, 0.0, 0.0, 0.0, 0.0, 0.0, 0.0, 0.0, 0.0, 0.0, 0.0, 0.0, 0.0, 0.0, 0.0, 0.0, 0.0, 0.0, 0.0, 0.0, 0.0, 0.0, 0.0, 0.0, 0.0, 0.0, 0.0, 0.0, 0.0, 0.0, 0.0, 0.0, 0.0, 0.0, 0.0, 0.0, 0.0, 0.0, 0.0, 0.0, 0.0, 0.0, 0.0, 0.0, 0.0, 0.0, 0.0, 0.0, 0.0, 0.0, 0.0, 0.0, 0.0, 0.0, 0.0, 0.0, 0.0, 0.0, 0.0, 0.0, 0.0, 0.0, 0.0, 0.0, 0.0, 0.0, 0.0, 0.0, 0.0, 0.0, 0.0, 0.0, 0.0, 0.0, 0.0, 0.0, 0.0, 0.0, 0.0, 0.0, 0.0, 0.0, 0.0, 0.0, 0.0, 0.0, 0.0, 0.0, 0.0, 0.0, 0.0, 0.0, 0.0, 0.0, 0.0, 0.0, 0.0, 0.0, 0.0, 0.0, 0.0, 0.0, 0.0, 0.0, 0.0, 0.0, 0.0, 0.0, 0.0, 0.0, 0.0, 0.0, 0.0, 0.0, 0.0, 0.0, 0.0, 0.0, 0.0, 0.0, 0.0, 0.0, 0.0, 0.0, 0.0, 0.0, 0.0, 0.0, 0.0, 0.0, 0.0, 0.0, 0.0, 0.0, 0.0, 0.0, 0.0, 0.0, 0.0, 0.0, 0.0, 0.0, 0.0, 0.0, 0.0, 0.0, 0.0, 0.0, 0.0, 0.0, 0.0, 0.0, 0.0, 0.0, 0.0, 0.0, 0.0, 0.0, 0.0, 0.0, 0.0, 0.0, 0.0, 0.0, 0.0, 0.0, 0.0, 0.0, 0.0, 0.0, 0.0, 0.0, 0.0, 0.0, 0.0, 0.0, 0.0, 0.0, 0.0, 0.0, 0.0, 0.0, 0.0, 0.0, 0.0, 0.0, 0.0, 0.0, 0.0, 0.0, 0.0, 0.0, 0.0, 0.0, 0.0, 0.0, 0.0, 0.0, 0.0, 0.0, 0.0, 0.0, 0.0, 0.0, 0.0, 0.0, 0.0, 0.0, 0.0, 0.0, 0.0, 0.0, 0.0, 0.0, 0.0, 0.0, 0.0, 0.0, 0.0, 0.0, 0.0, 0.0, 0.0, 0.0, 0.0, 0.0, 0.0, 0.0, 0.0, 0.0, 0.0, 0.0, 0.0, 0.0, 0.0, 0.0, 0.0, 0.0, 0.0, 0.0, 0.0, 0.0, 0.0, 0.0, 0.0, 0.0, 0.0, 0.0, 0.0, 0.0, 0.0, 0.0, 0.0, 0.0, 0.0, 0.0, 0.0, 0.0, 0.0, 0.0, 0.0, 0.0, 0.0, 0.0, 0.0, 0.0, 0.0, 0.0, 0.0, 0.0, 0.0, 0.0, 0.0, 0.0, 0.0, 0.0, 0.0, 0.0, 0.0, 0.0, 0.0, 0.0, 0.0, 0.0, 0.0, 0.0, 0.0, 0.0, 0.0, 0.0, 0.0, 0.0, 0.0, 0.0, 0.0, 0.0, 0.0, 0.0, 0.0, 0.0, 0.0, 0.0, 0.0, 0.0, 0.0, 0.0, 0.0, 0.0, 0.0, 0.0, 0.0, 0.0, 0.0, 0.0, 0.0, 0.0, 0.0, 0.0, 0.0, 0.0, 0.0, 0.0, 0.0, 0.0, 0.0, 0.0, 0.0, 0.0, 0.0, 0.0, 0.0, 0.0, 0.0, 0.0, 0.0, 0.0, 0.0, 0.0, 0.0, 0.0, 0.0, 0.0, 0.0, 0.0, 0.0, 0.0, 0.0, 0.0, 0.0, 0.0, 0.0, 0.0, 0.0, 0.0, 0.0, 0.0, 0.0, 0.0, 0.0, 0.0, 0.0, 0.0, 0.0, 0.0, 0.0, 0.0, 0.0, 0.0, 0.0, 0.0, 0.0, 0.0, 0.0, 0.0, 0.0, 0.0, 0.0, 0.0, 0.0, 0.0, 0.0, 0.0, 0.0, 0.0, 0.0, 0.0, 0.0, 0.0, 0.0, 0.0, 0.0, 0.0, 0.0, 0.0, 0.0, 0.0, 0.0, 0.0, 0.0, 0.0, 0.0, 0.0, 0.0, 0.0, 0.0, 0.0, 0.0, 0.0, 0.0, 0.0, 0.0, 0.0, 0.0, 0.0, 0.0, 0.0, 0.0, 0.0, 0.0, 0.0, 0.0, 0.0, 0.0, 0.0, 0.0, 0.0, 0.0, 0.0, 0.0, 0.0, 0.0, 0.0, 0.0, 0.0, 0.0, 0.0, 0.0, 0.0, 0.0, 0.0, 0.0, 0.0, 0.0, 0.0, 0.0, 0.0, 0.0, 0.0, 0.0, 0.0, 0.0, 0.0, 0.0, 0.0, 0.0, 0.0, 0.0, 0.0, 0.0, 0.0, 0.0, 0.0, 0.0, 0.0, 0.0, 0.0, 0.0, 0.0, 0.0, 0.0, 0.0, 0.0, 0.0, 0.0, 0.0, 0.0, 0.0, 0.0, 0.0, 0.0, 0.0, 0.0, 0.0, 0.0, 0.0, 0.0, 0.0, 0.0, 0.0, 0.0, 0.0, 0.0, 0.0, 0.0, 0.0, 0.0, 0.0, 0.0, 0.0, 0.0, 0.0, 0.0, 0.0, 0.0, 0.0, 0.0, 0.0, 0.0, 0.0, 0.0, 0.0, 0.0, 0.0, 0.0, 0.0, 0.0, 0.0, 0.0, 0.0, 0.0, 0.0, 0.0, 0.0, 0.0, 0.0, 0.0, 0.0, 0.0, 0.0, 0.0, 0.0, 0.0, 0.0, 0.0, 0.0, 0.0, 0.0, 0.0, 0.0, 0.0, 0.0, 0.0, 0.0, 0.0, 0.0, 0.0, 0.0, 0.0, 0.0, 0.0, 0.0, 0.0, 0.0, 0.0, 0.0, 0.0, 0.0, 0.0, 0.0, 0.0, 0.0, 0.0, 0.0, 0.0, 0.0, 0.0, 0.0, 0.0, 0.0, 0.0, 0.0, 0.0, 0.0, 0.0, 0.0, 0.0, 0.0, 0.0, 0.0, 0.0, 0.0, 0.0, 0.0, 0.0, 0.0, 0.0, 0.0, 0.0, 0.0, 0.0, 0.0, 0.0, 0.0, 0.0, 0.0, 0.0, 0.0, 0.0, 0.0, 0.0, 0.0, 0.0, 0.0, 0.0, 0.0, 0.0, 0.0, 0.0, 0.0, 0.0, 0.0, 0.0, 0.0, 0.0, 0.0, 0.0, 0.0, 0.0, 0.0, 0.0, 0.0, 0.0, 0.0, 0.0, 0.0, 0.0, 0.0, 0.0, 0.0, 0.0, 0.0, 0.0, 0.0, 0.0, 0.0, 0.0, 0.0, 0.0, 0.0, 0.0, 0.0, 0.0, 0.0, 0.0, 0.0, 0.0, 0.0, 0.0, 0.0, 0.0, 0.0, 0.0, 0.0, 0.0, 0.0, 0.0, 0.0, 0.0, 0.0, 0.0, 0.0, 0.0, 0.0, 0.0, 0.0, 0.0, 0.0, 0.0, 0.0, 0.0, 0.0, 0.0, 0.0, 0.0, 0.0, 0.0, 0.0, 0.0, 0.0, 0.0, 0.0, 0.0, 0.0, 0.0, 0.0, 0.0, 0.0, 0.0, 0.0, 0.0, 0.0, 0.0, 0.0, 0.0, 0.0, 0.0, 0.0, 0.0, 0.0, 0.0, 0.0, 0.0, 0.0, 0.0, 0.0, 0.0, 0.0, 0.0, 0.0, 0.0, 0.0, 0.0, 0.0, 0.0, 0.0, 0.0, 0.0, 0.0, 0.0, 0.0, 0.0, 0.0, 0.0, 0.0, 0.0, 0.0, 0.0, 0.0, 0.0, 0.0, 0.0, 0.0, 0.0, 0.0, 0.0, 0.0, 0.0, 0.0, 0.0, 0.0, 0.0, 0.0, 0.0, 0.0, 0.0, 0.0, 0.0, 0.0, 0.0, 0.0, 0.0, 0.0, 0.0, 0.0, 0.0, 0.0, 0.0, 0.0, 0.0, 0.0, 0.0, 0.0, 0.0, 0.0, 0.0, 0.0, 0.0, 0.0, 0.0, 0.0, 0.0, 0.0, 0.0, 0.0, 0.0, 0.0, 0.0, 0.0, 0.0, 0.0, 0.0, 0.0, 0.0, 0.0, 0.0, 0.0, 0.0, 0.0, 0.0, 0.0, 0.0, 0.0, 0.0, 0.0, 0.0, 0.0, 0.0, 0.0, 0.0, 0.0, 0.0, 0.0, 0.0, 0.0, 0.0, 0.0, 0.0, 0.0, 0.0, 0.0, 0.0, 0.0, 0.0, 0.0, 0.0, 0.0, 0.0, 0.0, 0.0, 0.0, 0.0, 0.0, 0.0, 0.0, 0.0, 0.0, 0.0, 0.0, 0.0, 0.0, 0.0, 0.0, 0.0, 0.0, 0.0, 0.0, 0.0, 0.0, 0.0, 0.0, 0.0, 0.0, 0.0, 0.0, 0.0, 0.0, 0.0, 0.0, 0.0, 0.0, 0.0, 0.0, 0.0, 0.0, 0.0, 0.0, 0.0, 0.0, 0.0, 0.0, 0.0, 0.0, 0.0, 0.0, 0.0, 0.0, 0.0, 0.0, 0.0, 0.0, 0.0, 0.0, 0.0, 0.0, 0.0, 0.0, 0.0, 0.0, 0.0, 0.0, 0.0, 0.0, 0.0, 0.0, 0.0, 0.0, 0.0, 0.0, 0.0, 0.0, 0.0, 0.0, 0.0, 0.0, 0.0, 0.0, 0.0, 0.0, 0.0, 0.0, 0.0, 0.0, 0.0, 0.0, 0.0, 0.0, 0.0, 0.0, 0.0, 0.0, 0.0, 0.0, 0.0, 0.0, 0.0, 0.0, 0.0, 0.0, 0.0, 0.0, 0.0, 0.0, 0.0, 0.0, 0.0, 0.0, 0.0, 0.0, 0.0, 0.0, 0.0, 0.0, 0.0, 0.0, 0.0, 0.0, 0.0, 0.0, 0.0, 0.0, 0.0, 0.0, 0.0, 0.0, 0.0, 0.0, 0.0, 0.0, 0.0, 0.0, 0.0, 0.0, 0.0, 0.0, 0.0, 0.0, 0.0, 0.0, 0.0, 0.0, 0.0, 0.0, 0.0, 0.0, 0.0, 0.0, 0.0, 0.0, 0.0, 0.0, 0.0, 0.0, 0.0, 0.0, 0.0, 0.0, 0.0, 0.0, 0.0, 0.0, 0.0, 0.0, 0.0, 0.0, 0.0, 0.0, 0.0, 0.0, 0.0, 0.0, 0.0, 0.0, 0.0, 0.0, 0.0, 0.0, 0.0, 0.0, 0.0, 0.0, 0.0, 0.0, 0.0, 0.0, 0.0, 0.0, 0.0, 0.0, 0.0, 0.0, 0.0, 0.0, 0.0, 0.0, 0.0, 0.0, 0.0, 0.0, 0.0, 0.0, 0.0, 0.0, 0.0, 0.0, 0.0, 0.0, 0.0, 0.0, 0.0, 0.0, 0.0, 0.0, 0.0, 0.0, 0.0, 0.0, 0.0, 0.0, 0.0, 0.0, 0.0, 0.0, 0.0, 0.0, 0.0, 0.0, 0.0, 0.0, 0.0, 0.0, 0.0, 0.0, 0.0, 0.0, 0.0, 0.0, 0.0, 0.0, 0.0, 0.0, 0.0, 0.0, 0.0, 0.0, 0.0, 0.0, 0.0, 0.0, 0.0, 0.0, 0.0, 0.0, 0.0, 0.0, 0.0, 0.0, 0.0, 0.0, 0.0, 0.0, 0.0, 0.0, 0.0, 0.0, 0.0, 0.0, 0.0, 0.0, 0.0, 0.0, 0.0, 0.0, 0.0, 0.0, 0.0, 0.0, 0.0, 0.0, 0.0, 0.0, 0.0, 0.0, 0.0, 0.0, 0.0, 0.0, 0.0, 0.0, 0.0, 0.0, 0.0, 0.125, 0.75, 0.125, 0.8333, 0.08333, 0.8333, 0.0, 0.0, 0.0, 0.0, 0.0, 0.0, 0.0, 0.0, 0.0, 0.0, 0.0, 0.0, 0.0, 0.0, 0.0, 0.0, 0.0, 0.0, 0.0, 0.0, 0.0, 0.0, 0.0, 0.0, 0.0, 0.0, 0.0, 0.0, 0.0, 0.0, 0.4167, 0.5, 0.3333, 0.5, 0.3333, 0.3333, 0.25, 0.5, 0.1667, 0.5, 0.1667, 0.3333, 0.3333, 0.3333, 0.3333, 0.5, 0.25, 0.5, 0.6667, 0.5, 0.5833, 0.5, 0.5833, 0.3333, 0.4167, 0.5, 0.4167, 0.6667, 0.3333, 0.6667, 0.9583, 0.3333, 0.9167, 0.4167, 0.9167, 0.3333, 0.5833, 0.3333, 0.5833, 0.5, 0.5, 0.5, 0.3333, 0.6667, 0.25, 0.5, 0.3333, 0.5, 0.5, 0.5, 0.5, 0.6667, 0.4167, 0.6667, 0.4167, 0.5, 0.3333, 0.3333, 0.4167, 0.3333, 0.4167, 0.5, 0.3333, 0.6667, 0.3333, 0.5, 0.5, 0.5, 0.4167, 0.6667, 0.4167, 0.5, 0.5833, 0.5, 0.5, 0.6667, 0.5, 0.5, 0.6667, 0.6667, 0.5833, 0.5, 0.6667, 0.5, 0.0, 0.0, 0.0, 0.0, 0.0, 0.0, 0.0, 0.0, 0.0, 0.0, 0.0, 0.0, 0.0, 0.0, 0.0, 0.0, 0.0, 0.0, 0.0, 0.0, 0.0, 0.0, 0.0, 0.0, 0.0, 0.0, 0.0, 0.0, 0.0, 0.0, 0.0, 0.0, 0.0, 0.0, 0.0, 0.0, 0.0, 0.0, 0.0, 0.0, 0.0, 0.0, 0.0, 0.0, 0.0, 0.0, 0.0, 0.0, 0.0, 0.0, 0.0, 0.0, 0.0, 0.0, 0.0, 0.0, 0.0, 0.0, 0.0, 0.0, 0.0, 0.0, 0.0, 0.0, 0.0, 0.0, 0.0, 0.0, 0.0, 0.0, 0.0, 0.0, 0.0, 0.0, 0.0, 0.0, 0.0, 0.0, 0.0, 0.0, 0.0, 0.0, 0.0, 0.0, 0.0, 0.0, 0.0, 0.0, 0.0, 0.0, 0.0, 0.0, 0.0, 0.0, 0.0, 0.0, 0.0, 0.0, 0.0, 0.0, 0.0, 0.0, 0.0, 0.0, 0.0, 0.0, 0.0, 0.0, 0.0, 0.0, 0.0, 0.0, 0.0, 0.0, 0.0, 0.0, 0.0, 0.0, 0.0, 0.0, 0.0, 0.0, 0.0, 0.0, 0.0, 0.0, 0.0, 0.0, 0.0, 0.0, 0.0, 0.0, 0.0, 0.0, 0.0, 0.0, 0.0, 0.0, 0.0, 0.0, 0.0, 0.0, 0.0, 0.0, 0.0, 0.0, 0.0, 0.0, 0.0, 0.0, 0.0, 0.0, 0.0, 0.0, 0.0, 0.0, 0.0, 0.0, 0.0, 0.0, 0.0, 0.0, 0.0, 0.0, 0.0, 0.0, 0.0, 0.0, 0.0, 0.0, 0.0, 0.0, 0.0, 0.0, 0.0, 0.0, 0.0, 0.0, 0.0, 0.0, 0.0, 0.0, 0.0, 0.0, 0.0, 0.0, 0.0, 0.0, 0.0, 0.0, 0.0, 0.0, 0.0, 0.0, 0.0, 0.0, 0.0, 0.0, 0.0, 0.0, 0.0, 0.0, 0.0, 0.0, 0.0, 0.0, 0.0, 0.0, 0.0, 0.0, 0.0, 0.0, 0.0, 0.0, 0.0, 0.0, 0.0, 0.0, 0.0, 0.0, 0.0, 0.0, 0.0, 0.0, 0.0, 0.0, 0.0, 0.0, 0.0, 0.0, 0.0, 0.0, 0.0, 0.0, 0.0, 0.0, 0.0, 0.0, 0.0, 0.0, 0.0, 0.0, 0.0, 0.0, 0.0, 0.0, 0.0, 0.0, 0.0, 0.0, 0.0, 0.0, 0.0, 0.0, 0.0, 0.0, 0.0, 0.0, 0.0, 0.0, 0.0, 0.0, 0.0, 0.0, 0.0, 0.0, 0.0, 0.0, 0.0, 0.0, 0.0, 0.0, 0.0, 0.0, 0.0, 0.0, 0.0, 0.0, 0.0, 0.0, 0.0, 0.0, 0.0, 0.0, 0.0, 0.0, 0.0, 0.0, 0.0, 0.0, 0.0, 0.0, 0.0, 0.0, 0.0, 0.0, 0.0, 0.0, 0.0, 0.0, 0.0, 0.0, 0.0, 0.0, 0.0, 0.0, 0.0, 0.0, 0.0, 0.0, 0.0, 0.0, 0.0, 0.0, 0.0, 0.0, 0.0, 0.0, 0.0, 0.0, 0.0, 0.0, 0.0, 0.0, 0.0, 0.0, 0.0, 0.0, 0.0, 0.0, 0.0, 0.0, 0.0, 0.0, 0.0, 0.0, 0.0, 0.0, 0.0, 0.0, 0.0, 0.0, 0.0, 0.0, 0.0, 0.0, 0.0, 0.0, 0.0, 0.0, 0.0, 0.0, 0.0, 0.0, 0.0, 0.0, 0.0, 0.0, 0.0, 0.0, 0.0, 0.0, 0.0, 0.0, 0.0, 0.0, 0.0, 0.0, 0.0, 0.0, 0.0, 0.0, 0.0, 0.0, 0.0, 0.0, 0.0, 0.0, 0.0, 0.0, 0.0, 0.0, 0.0, 0.0, 0.0, 0.0, 0.0, 0.0, 0.0, 0.0, 0.0, 0.0, 0.0, 0.0, 0.0, 0.0, 0.0, 0.0, 0.0, 0.0, 0.0, 0.0, 0.0, 0.0, 0.0, 0.0, 0.0, 0.0, 0.0, 0.0, 0.0, 0.0, 0.0, 0.0, 0.0, 0.0, 0.0, 0.0, 0.0, 0.0, 0.0, 0.0, 0.0, 0.0, 0.0, 0.0, 0.0, 0.0, 0.0, 0.0, 0.0, 0.0, 0.0, 0.0, 0.0, 0.0, 0.0, 0.0, 0.0, 0.0, 0.0, 0.0, 0.0, 0.0, 0.0, 0.0, 0.0, 0.0, 0.0, 0.0, 0.0, 0.0, 0.0, 0.0, 0.0, 0.0, 0.0, 0.0, 0.0, 0.0, 0.0, 0.0, 0.0, 0.0, 0.0, 0.0, 0.0, 0.0, 0.0, 0.0, 0.0, 0.0, 0.0, 0.0, 0.0, 0.0, 0.0, 0.0, 0.0, 0.0, 0.0, 0.0, 0.0, 0.0, 0.0, 0.0, 0.0, 0.0, 0.0, 0.0, 0.0, 0.0, 0.0, 0.0, 0.0, 0.0, 0.0, 0.0, 0.0, 0.0, 0.0, 0.0, 0.0, 0.0, 0.0, 0.0, 0.0, 0.0, 0.0, 0.0, 0.0, 0.0, 0.0, 0.0, 0.0, 0.0, 0.0, 0.0, 0.0, 0.0, 0.0, 0.0, 0.0, 0.0, 0.0, 0.0, 0.0, 0.0, 0.0, 0.0, 0.0, 0.0, 0.0, 0.0, 0.0, 0.0, 0.0, 0.0, 0.0, 0.0, 0.0, 0.0, 0.0, 0.0, 0.0, 0.0, 0.0, 0.0, 0.0, 0.0, 0.0, 0.0, 0.0, 0.0, 0.0, 0.0, 0.0, 0.0, 0.0, 0.0, 0.0, 0.0, 0.0, 0.0, 0.0, 0.0, 0.0, 0.0, 0.0, 0.0, 0.0, 0.0, 0.0, 0.0, 0.0, 0.0, 0.0, 0.0, 0.0, 0.0, 0.0, 0.0, 0.0, 0.0, 0.0, 0.0, 0.0, 0.0, 0.0, 0.0, 0.0, 0.0, 0.0, 0.0, 0.0, 0.0, 0.0, 0.0, 0.0, 0.0, 0.0, 0.0, 0.0, 0.0, 0.0, 0.0, 0.0, 0.0, 0.0, 0.0, 0.0, 0.0, 0.0, 0.0, 0.0, 0.0, 0.0, 0.0, 0.0, 0.0, 0.0, 0.0, 0.0, 0.0, 0.0, 0.0, 0.0, 0.0, 0.0, 0.0, 0.0, 0.0, 0.0, 0.0, 0.0, 0.0, 0.0, 0.0, 0.0, 0.0, 0.0, 0.0, 0.0, 0.0, 0.0, 0.0, 0.0, 0.0, 0.0, 0.0, 0.0, 0.0, 0.0, 0.0, 0.0, 0.0, 0.0, 0.0, 0.0, 0.0, 0.0, 0.0, 0.0, 0.0, 0.0, 0.0, 0.0, 0.0, 0.0, 0.0, 0.0, 0.0, 0.0, 0.0, 0.0, 0.0, 0.0, 0.0, 0.0, 0.0, 0.0, 0.0, 0.0, 0.0, 0.0, 0.0, 0.0, 0.0, 0.0, 0.0, 0.0, 0.0, 0.0, 0.0, 0.0, 0.0, 0.0, 0.0, 0.0, 0.0, 0.0, 0.0, 0.0, 0.0, 0.0, 0.0, 0.0, 0.0, 0.0, 0.0, 0.0, 0.0, 0.0, 0.0, 0.0, 0.0, 0.0, 0.0, 0.0, 0.0, 0.0, 0.0, 0.0, 0.0, 0.0, 0.0, 0.0, 0.0, 0.0, 0.0, 0.0, 0.0, 0.0, 0.0, 0.0, 0.0, 0.0, 0.0, 0.0, 0.0, 0.0, 0.0, 0.0, 0.0, 0.0, 0.0, 0.0, 0.0, 0.0, 0.0, 0.0, 0.0, 0.0, 0.0, 0.0, 0.0, 0.0, 0.0, 0.0, 0.0, 0.0, 0.0, 0.0, 0.0, 0.0, 0.0, 0.0, 0.0, 0.0, 0.0, 0.0, 0.0, 0.0, 0.0, 0.0, 0.0, 0.0, 0.0, 0.0, 0.0, 0.0, 0.0, 0.0, 0.0, 0.0, 0.0, 0.0, 0.0, 0.0, 0.0, 0.0, 0.0, 0.0, 0.0, 0.0, 0.0, 0.0, 0.0, 0.0, 0.0, 0.0, 0.0, 0.0, 0.0, 0.0, 0.0, 0.0, 0.0, 0.0, 0.0, 0.0, 0.0, 0.0, 0.0, 0.0, 0.0, 0.0, 0.0, 0.0, 0.0, 0.0, 0.0, 0.0, 0.0, 0.0, 0.0, 0.0, 0.0, 0.0, 0.0, 0.0, 0.0, 0.0, 0.0, 0.0, 0.0, 0.0, 0.0, 0.0, 0.0, 0.0, 0.0, 0.0, 0.0, 0.0, 0.0, 0.0, 0.0, 0.0, 0.0, 0.0, 0.0, 0.0, 0.0, 0.0, 0.0, 0.0, 0.0, 0.0, 0.0, 0.0, 0.0, 0.0, 0.0, 0.0, 0.0, 0.0, 0.0, 0.0, 0.0, 0.0, 0.0, 0.0, 0.0, 0.0, 0.0, 0.0, 0.0, 0.0, 0.0, 0.0, 0.0, 0.0, 0.0, 0.0, 0.0, 0.0, 0.0, 0.0, 0.0, 0.0, 0.0, 0.0, 0.0, 0.0, 0.0, 0.0, 0.0, 0.0, 0.0, 0.0, 0.0, 0.0, 0.0, 0.0, 0.0, 0.0, 0.0, 0.0, 0.0, 0.0, 0.0, 0.0, 0.0, 0.0, 0.0, 0.0, 0.0, 0.0, 0.0, 0.0, 0.0, 0.0, 0.0, 0.0, 0.0, 0.0, 0.0, 0.0, 0.0, 0.0, 0.0, 0.0, 0.0, 0.0, 0.0, 0.0, 0.0, 0.0, 0.0, 0.0, 0.0, 0.0, 0.0, 0.0, 0.0, 0.0, 0.0, 0.0, 0.0, 0.0, 0.0, 0.0, 0.0, 0.0, 0.0, 0.0, 0.0, 0.0, 0.0, 0.0, 0.0, 0.0, 0.0, 0.0, 0.0, 0.0, 0.0, 0.0, 0.0, 0.0, 0.0, 0.0, 0.0, 0.0, 0.0, 0.0, 0.0, 0.0, 0.0, 0.0, 0.0, 0.0, 0.0, 0.0, 0.0, 0.0, 0.0, 0.0, 0.0, 0.0, 0.0, 0.0, 0.0, 0.0, 0.0, 0.0, 0.0, 0.0, 0.0, 0.0, 0.0, 0.0, 0.0, 0.0, 0.0, 0.0, 0.0, 0.0, 0.0, 0.0, 0.0, 0.0, 0.0, 0.0, 0.0, 0.0, 0.0, 0.0, 0.0, 0.0, 0.0, 0.0, 0.0, 0.0, 0.0, 0.0, 0.0, 0.0, 0.0, 0.0, 0.0, 0.0, 0.0, 0.0, 0.0, 0.0, 0.0, 0.0, 0.0, 0.0, 0.0, 0.0, 0.0, 0.0, 0.0, 0.0, 0.0, 0.0, 0.0, 0.0, 0.0, 0.0, 0.0, 0.0, 0.0, 0.0, 0.0, 0.0, 0.0, 0.0, 0.0, 0.0, 0.0, 0.0, 0.0, 0.0, 0.0, 0.0, 0.0, 0.0, 0.0, 0.0, 0.0, 0.0, 0.0, 0.0, 0.0, 0.0, 0.0, 0.0, 0.0, 0.0, 0.0, 0.0, 0.0, 0.0, 0.0, 0.0, 0.0, 0.0, 0.0, 0.0, 0.0, 0.0, 0.0, 0.0, 0.0, 0.0, 0.0, 0.0, 0.0, 0.0, 0.0, 0.0, 0.0, 0.0, 0.0, 0.0, 0.0, 0.0, 0.0, 0.0, 0.0, 0.0, 0.0, 0.0, 0.0, 0.0, 0.0, 0.0, 0.0, 0.0, 0.0, 0.0, 0.0, 0.0, 0.0, 0.0, 0.0, 0.0, 0.0, 0.0, 0.0, 0.0, 0.0, 0.0, 0.0, 0.0, 0.0, 0.0, 0.0, 0.0, 0.0, 0.0, 0.0, 0.0, 0.0, 0.0, 0.0, 0.0, 0.0])
me_circle_002.materials.append(mat_leafes)
me_circle_002.materials.append(mat_stem)
me_circle_002.use_remesh_preserve_volume = False
me_circle_002.use_remesh_preserve_attributes = False
me_circle_002.use_mirror_vertex_groups = False
me_circle_002.update()

# ---- objects
ob_floatingisland08 = bpy.data.objects.new('FloatingIsland08', me_cone)
ob_tree = bpy.data.objects.new('Tree', me_circle_002)
ob_mirror_origin = bpy.data.objects.new('Mirror Origin', None)

# ---- transforms, parenting, visibility, modifiers, constraints
ob_floatingisland08.location = (0.0, 0.0, 0.0)
ob_floatingisland08.rotation_euler = (0.0, 3.142, 0.0)
ob_floatingisland08.scale = (6.0, 6.0, 6.0)
ob_floatingisland08.lineart.crease_threshold = 0.0
ob_tree.location = (0.0, 0.0, 6.072)
ob_tree.lineart.crease_threshold = 0.0
ob_mirror_origin.location = (0.0, 0.0, 0.0)
ob_mirror_origin.lineart.crease_threshold = 0.0

# ---- collection membership
col_cameras.objects.link(ob_floatingisland08)
col_cameras.objects.link(ob_tree)
col_helpers.objects.link(ob_mirror_origin)

# ---- scene / render settings (as saved in the file)
scene.frame_start = 1; scene.frame_end = 120; scene.frame_set(2)
scene.render.engine = 'BLENDER_EEVEE_NEXT'
scene.render.image_settings.file_format = 'FFMPEG'
scene.render.image_settings.color_mode = 'RGB'
scene.render.use_motion_blur = True
scene.render.motion_blur_shutter = 1.0
scene.cycles.feature_set = 'EXPERIMENTAL'
scene.cycles.use_denoising = False
scene.cycles.samples = 128
scene.cycles.sampling_pattern = 'TABULATED_SOBOL'
scene.cycles.use_adaptive_sampling = False
scene.cycles.use_light_tree = False
scene.eevee.gi_diffuse_bounces = 2
scene.eevee.gi_visibility_resolution = '64'
scene.eevee.taa_samples = 32
scene.eevee.taa_render_samples = 32
scene.eevee.volumetric_samples = 24
scene.eevee.use_gtao = True
scene.eevee.gtao_quality = 0.5
scene.eevee.gtao_distance = 1.5
scene.eevee.fast_gi_quality = 0.5
scene.eevee.use_raytracing = True
scene.view_settings.view_transform = 'Filmic'
bpy.context.view_layer.update()

# ---- added for rendering (the .blend has no active camera and no usable light): camera, sun
cam_auto = bpy.data.cameras.new('AutoCamera')
cam_auto.lens = 50.0
cam_auto.sensor_width = 36.0
cam_auto.clip_end = 1000.0
ob_auto_camera = bpy.data.objects.new('AutoCamera', cam_auto)
scene.collection.objects.link(ob_auto_camera)
ob_auto_camera.location = (19.0299, -22.5829, 20.5076)
ob_auto_camera.rotation_euler = (1.09748, -7.21219e-08, 0.694738)
scene.camera = ob_auto_camera
light_auto_sun = bpy.data.lights.new('AutoSun', 'SUN')
light_auto_sun.energy = 3.0
light_auto_sun.angle = 0.0523599
ob_auto_sun = bpy.data.objects.new('AutoSun', light_auto_sun)
scene.collection.objects.link(ob_auto_sun)
ob_auto_sun.rotation_euler = (0.872665, 0.174533, 0.523599)
bpy.context.view_layer.update()
